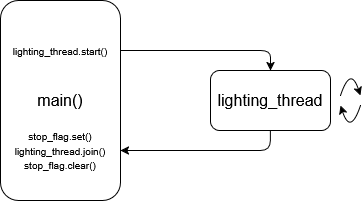

The diagram above was exported from draw.io. Its source (the exported page's mxGraphModel, read from the mxfile embedded in the PNG):
<mxGraphModel dx="475" dy="260" grid="1" gridSize="5" guides="1" tooltips="1" connect="1" arrows="1" fold="1" page="1" pageScale="1" pageWidth="850" pageHeight="1100" math="0" shadow="0">
  <root>
    <mxCell id="0" />
    <mxCell id="1" parent="0" />
    <mxCell id="0AolTz3wII5dzNvLKwi2-2" parent="1" style="rounded=1;whiteSpace=wrap;html=1;" value="&lt;font style=&quot;font-size: 16px;&quot;&gt;main()&lt;/font&gt;" vertex="1">
      <mxGeometry height="200" width="120" x="280" y="360" as="geometry" />
    </mxCell>
    <mxCell id="0AolTz3wII5dzNvLKwi2-3" parent="1" style="rounded=1;whiteSpace=wrap;html=1;" value="&lt;font style=&quot;font-size: 16px;&quot;&gt;lighting_thread&lt;/font&gt;" vertex="1">
      <mxGeometry height="60" width="120" x="490" y="430" as="geometry" />
    </mxCell>
    <mxCell id="0AolTz3wII5dzNvLKwi2-4" edge="1" parent="1" source="0AolTz3wII5dzNvLKwi2-2" style="endArrow=classic;html=1;rounded=1;exitX=1;exitY=0.25;exitDx=0;exitDy=0;entryX=0.5;entryY=0;entryDx=0;entryDy=0;curved=0;" target="0AolTz3wII5dzNvLKwi2-3" value="">
      <mxGeometry height="50" relative="1" width="50" as="geometry">
        <Array as="points">
          <mxPoint x="550" y="410" />
        </Array>
        <mxPoint x="410" y="480" as="sourcePoint" />
        <mxPoint x="550" y="410" as="targetPoint" />
      </mxGeometry>
    </mxCell>
    <mxCell id="0AolTz3wII5dzNvLKwi2-5" edge="1" parent="1" source="0AolTz3wII5dzNvLKwi2-3" style="endArrow=classic;html=1;rounded=1;exitX=0.5;exitY=1;exitDx=0;exitDy=0;entryX=1;entryY=0.75;entryDx=0;entryDy=0;curved=0;" target="0AolTz3wII5dzNvLKwi2-2" value="">
      <mxGeometry height="50" relative="1" width="50" as="geometry">
        <Array as="points">
          <mxPoint x="550" y="510" />
        </Array>
        <mxPoint x="410" y="480" as="sourcePoint" />
        <mxPoint x="460" y="430" as="targetPoint" />
      </mxGeometry>
    </mxCell>
    <mxCell id="0AolTz3wII5dzNvLKwi2-6" edge="1" parent="1" style="endArrow=classic;html=1;rounded=0;curved=1;" value="">
      <mxGeometry height="50" relative="1" width="50" as="geometry">
        <Array as="points">
          <mxPoint x="630" y="495" />
        </Array>
        <mxPoint x="640" y="465" as="sourcePoint" />
        <mxPoint x="620" y="465" as="targetPoint" />
      </mxGeometry>
    </mxCell>
    <mxCell id="0AolTz3wII5dzNvLKwi2-8" edge="1" parent="1" style="endArrow=classic;html=1;rounded=0;curved=1;" value="">
      <mxGeometry height="50" relative="1" width="50" as="geometry">
        <Array as="points">
          <mxPoint x="630" y="425" />
        </Array>
        <mxPoint x="620" y="455" as="sourcePoint" />
        <mxPoint x="640" y="455" as="targetPoint" />
      </mxGeometry>
    </mxCell>
    <mxCell id="0AolTz3wII5dzNvLKwi2-9" parent="1" style="text;html=1;whiteSpace=wrap;strokeColor=none;fillColor=none;align=center;verticalAlign=middle;rounded=0;" value="&lt;font style=&quot;font-size: 10px;&quot;&gt;lighting_thread.start()&lt;/font&gt;" vertex="1">
      <mxGeometry height="30" width="60" x="310" y="395" as="geometry" />
    </mxCell>
    <mxCell id="0AolTz3wII5dzNvLKwi2-10" parent="1" style="text;html=1;whiteSpace=wrap;strokeColor=none;fillColor=none;align=center;verticalAlign=middle;rounded=0;" value="&lt;div align=&quot;center&quot;&gt;&lt;font style=&quot;font-size: 10px;&quot;&gt;stop_flag.set()&lt;/font&gt;&lt;/div&gt;&lt;div align=&quot;center&quot;&gt;&lt;font style=&quot;font-size: 10px;&quot;&gt;lighting_thread.join()&lt;/font&gt;&lt;/div&gt;&lt;div align=&quot;center&quot;&gt;&lt;font style=&quot;font-size: 10px;&quot;&gt;stop_flag.clear()&lt;/font&gt;&lt;/div&gt;" vertex="1">
      <mxGeometry height="30" width="60" x="310" y="495" as="geometry" />
    </mxCell>
  </root>
</mxGraphModel>